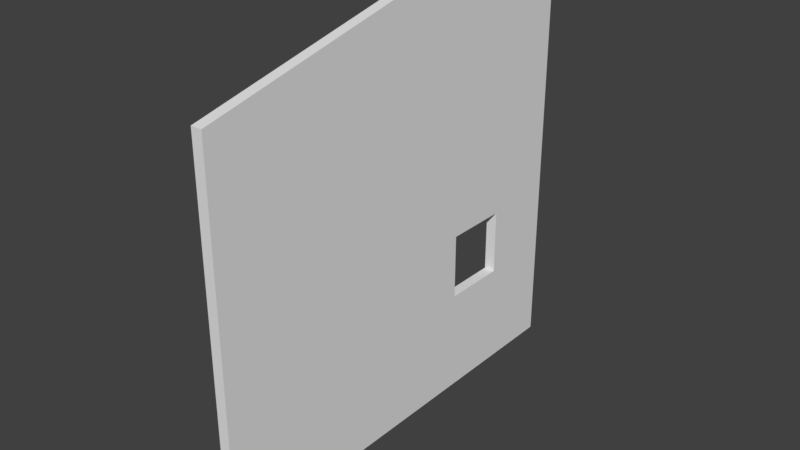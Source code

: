 # Source: DoorEntrance_0.1x4x3.85.blend  (saved by Blender 2.79.0; exported with 4.5.12 LTS)
import bpy
from mathutils import Matrix  # noqa: F401  (used for matrix-valued properties, if any)

bpy.ops.wm.read_factory_settings(use_empty=True)
scene = bpy.context.scene
scene.name = 'Scene'

# ---- collections
col_collection_1 = bpy.data.collections.new('Collection 1'); scene.collection.children.link(col_collection_1)

# ---- materials (node trees are filled in below, after node groups)
mat_wood3 = bpy.data.materials.new('Wood3')
mat_wood3.alpha_threshold = 0.0
mat_wood3.use_transparent_shadow = False
mat_wood3.roughness = 0.5
mat_wood3.specular_intensity = 0.0
mat_wood3.line_color = (0.0, 0.0, 0.0, 1.0)

# ---- material node trees

# ---- world
world_world = bpy.data.worlds.new('World'); scene.world = world_world
world_world.color = (0.05088, 0.05088, 0.05088)
world_world.use_sun_shadow = False
world_world.sun_shadow_jitter_overblur = 0.0
world_world.cycles.sampling_method = 'MANUAL'

# ---- meshes
me_doorentrance_0_1x4x3_85 = bpy.data.meshes.new('DoorEntrance_0.1x4x3.85')
me_doorentrance_0_1x4x3_85.from_pydata([(0.1, -8.742e-08, -2.0), (2.278e-07, -8.742e-08, -2.0), (0.0, 1.55, -2.7), (0.1, 3.4, -4.0), (0.1, 3.4, 8.98e-08), (0.1, 1.042e-14, 2.384e-07), (1.474e-07, 1.042e-14, 2.384e-07), (2.01e-07, 3.4, -1.486e-07), (2.545e-07, 3.4, -4.0), (0.0, 0.95, -2.7), (0.1, 3.85, -2.0), (2.278e-07, 3.85, -2.0), (0.1, 2.0, -2.0), (0.1, 2.0, -4.0), (2.813e-07, 2.0, -4.0), (2.278e-07, 2.0, -2.0), (0.0, 0.95, -3.3), (0.0, 1.55, -3.3), (0.1, 0.95, -2.7), (0.1, 1.55, -2.7), (0.1, 0.95, -3.3), (0.1, 1.55, -3.3), (0.0, -8.742e-08, -2.0), (0.0, 2.0, -2.0), (0.0, -1.748e-07, -4.0), (0.0, 2.0, -4.0), (0.1, 2.0, -4.0), (0.1, -1.748e-07, -4.0), (0.1, -8.742e-08, -2.0), (0.1, 2.0, -2.0)], [], [(0, 1, 15, 12), (6, 5, 4, 7), (11, 10, 3, 8), (15, 14, 13, 12), (7, 4, 10, 11), (1, 0, 5, 6), (0, 12, 10, 4, 5), (1, 6, 7, 11, 15), (8, 3, 13, 14), (10, 12, 13, 3), (11, 8, 14, 15), (9, 2, 19, 18), (24, 25, 26, 27), (16, 9, 18, 20), (28, 29, 23, 22), (24, 27, 28, 22), (26, 25, 23, 29), (2, 9, 22, 23), (9, 16, 24, 22), (17, 2, 23, 25), (16, 17, 25, 24), (21, 20, 27, 26), (20, 18, 28, 27), (19, 21, 26, 29), (18, 19, 29, 28), (16, 20, 21, 17), (2, 17, 21, 19)])
_uv = me_doorentrance_0_1x4x3_85.uv_layers.new(name='UVMap')
_uv.uv.foreach_set('vector', [0.5513, 0.8108, 0.5385, 0.8108, 0.5385, 0.5405, 0.5513, 0.5405, 0.5256, 1.0, 0.5128, 1.0, 0.5128, 0.5405, 0.5256, 0.5405, 1.0, 0.2703, 0.9872, 0.2703, 0.9872, 0.0, 1.0, 0.0, 0.6026, 0.8108, 0.6026, 0.5405, 0.6154, 0.5405, 0.6154, 0.8108, 1.0, 0.5405, 0.9872, 0.5405, 0.9872, 0.2703, 1.0, 0.2703, 0.5897, 0.5405, 0.6026, 0.5405, 0.6026, 0.8108, 0.5897, 0.8108, 0.4821, 0.08407, 0.4821, 0.5089, 0.4821, 0.9019, 0.03426, 0.8063, 0.03426, 0.08407, 0.5081, 0.0504, 0.9815, 0.0504, 0.9815, 0.814, 0.5081, 0.915, 0.5081, 0.4995, 0.6154, 0.5405, 0.6282, 0.5405, 0.6282, 0.7297, 0.6154, 0.7297, 0.492, 0.8986, 0.492, 0.5056, 0.9398, 0.5056, 0.9398, 0.803, 0.4976, 0.9115, 0.02419, 0.8105, 0.02418, 0.4961, 0.4976, 0.4961, 0.6282, 0.7027, 0.6282, 0.6216, 0.641, 0.6216, 0.641, 0.7027, 0.5256, 0.8108, 0.5256, 0.5405, 0.5385, 0.5405, 0.5385, 0.8108, 0.641, 0.6216, 0.641, 0.5405, 0.6538, 0.5405, 0.6538, 0.6216, 0.5769, 0.8108, 0.5769, 0.5405, 0.5897, 0.5405, 0.5897, 0.8108, 0.5641, 0.8108, 0.5513, 0.8108, 0.5513, 0.5405, 0.5641, 0.5405, 0.5769, 0.8108, 0.5641, 0.8108, 0.5641, 0.5405, 0.5769, 0.5405, 0.3151, 0.3962, 0.3151, 0.2542, 0.4723, 0.0293, 0.4723, 0.5027, 0.3151, 0.2542, 0.1804, 0.2542, 0.02319, 0.0293, 0.4723, 0.0293, 0.1804, 0.3962, 0.3151, 0.3962, 0.4723, 0.5027, 0.02319, 0.5027, 0.1804, 0.2542, 0.1804, 0.3962, 0.02319, 0.5027, 0.02319, 0.0293, 0.7753, 0.407, 0.7753, 0.2727, 0.924, 0.05995, 0.924, 0.5078, 0.7753, 0.2727, 0.6479, 0.2727, 0.4992, 0.05995, 0.924, 0.05995, 0.6479, 0.407, 0.7753, 0.407, 0.924, 0.5078, 0.4992, 0.5078, 0.6479, 0.2727, 0.6479, 0.407, 0.4992, 0.5078, 0.4992, 0.05995, 0.6667, 0.6216, 0.6538, 0.6216, 0.6538, 0.5405, 0.6667, 0.5405, 0.641, 0.5405, 0.641, 0.6216, 0.6282, 0.6216, 0.6282, 0.5405])
me_doorentrance_0_1x4x3_85.materials.append(mat_wood3)
me_doorentrance_0_1x4x3_85.use_remesh_preserve_volume = False
me_doorentrance_0_1x4x3_85.use_remesh_preserve_attributes = False
me_doorentrance_0_1x4x3_85.use_mirror_vertex_groups = False
me_doorentrance_0_1x4x3_85.update()

# ---- objects
ob_doorentrance_0_1x4x3_85 = bpy.data.objects.new('DoorEntrance_0.1x4x3.85', me_doorentrance_0_1x4x3_85)

# ---- transforms, parenting, visibility, modifiers, constraints
ob_doorentrance_0_1x4x3_85.location = (-1.192e-07, 1.788e-07, 0.0)
ob_doorentrance_0_1x4x3_85.rotation_euler = (1.571, -0.0, 0.0)
ob_doorentrance_0_1x4x3_85.lock_rotations_4d = False
ob_doorentrance_0_1x4x3_85.empty_display_type = 'ARROWS'
ob_doorentrance_0_1x4x3_85.lineart.crease_threshold = 0.0

# ---- collection membership
col_collection_1.objects.link(ob_doorentrance_0_1x4x3_85)

# ---- scene / render settings (as saved in the file)
scene.frame_start = 1; scene.frame_end = 250; scene.frame_set(79)
scene.render.engine = 'BLENDER_EEVEE_NEXT'
scene.render.resolution_percentage = 50
scene.render.dither_intensity = 0.0
scene.cycles.use_denoising = False
scene.cycles.samples = 128
scene.cycles.sampling_pattern = 'TABULATED_SOBOL'
scene.cycles.use_adaptive_sampling = False
scene.cycles.use_light_tree = False
scene.cycles.blur_glossy = 0.0
scene.cycles.sample_clamp_indirect = 0.0
scene.view_settings.view_transform = 'Standard'
bpy.context.view_layer.update()

# ---- added for rendering (the .blend has no active camera and no usable light): camera, sun
cam_auto = bpy.data.cameras.new('AutoCamera')
cam_auto.lens = 50.0
cam_auto.sensor_width = 36.0
cam_auto.clip_end = 1000.0
ob_auto_camera = bpy.data.objects.new('AutoCamera', cam_auto)
scene.collection.objects.link(ob_auto_camera)
ob_auto_camera.location = (5.1875, -4.165, 6.035)
ob_auto_camera.rotation_euler = (1.09748, -7.21219e-08, 0.694738)
scene.camera = ob_auto_camera
light_auto_sun = bpy.data.lights.new('AutoSun', 'SUN')
light_auto_sun.energy = 3.0
light_auto_sun.angle = 0.0523599
ob_auto_sun = bpy.data.objects.new('AutoSun', light_auto_sun)
scene.collection.objects.link(ob_auto_sun)
ob_auto_sun.rotation_euler = (0.872665, 0.174533, 0.523599)
bpy.context.view_layer.update()
